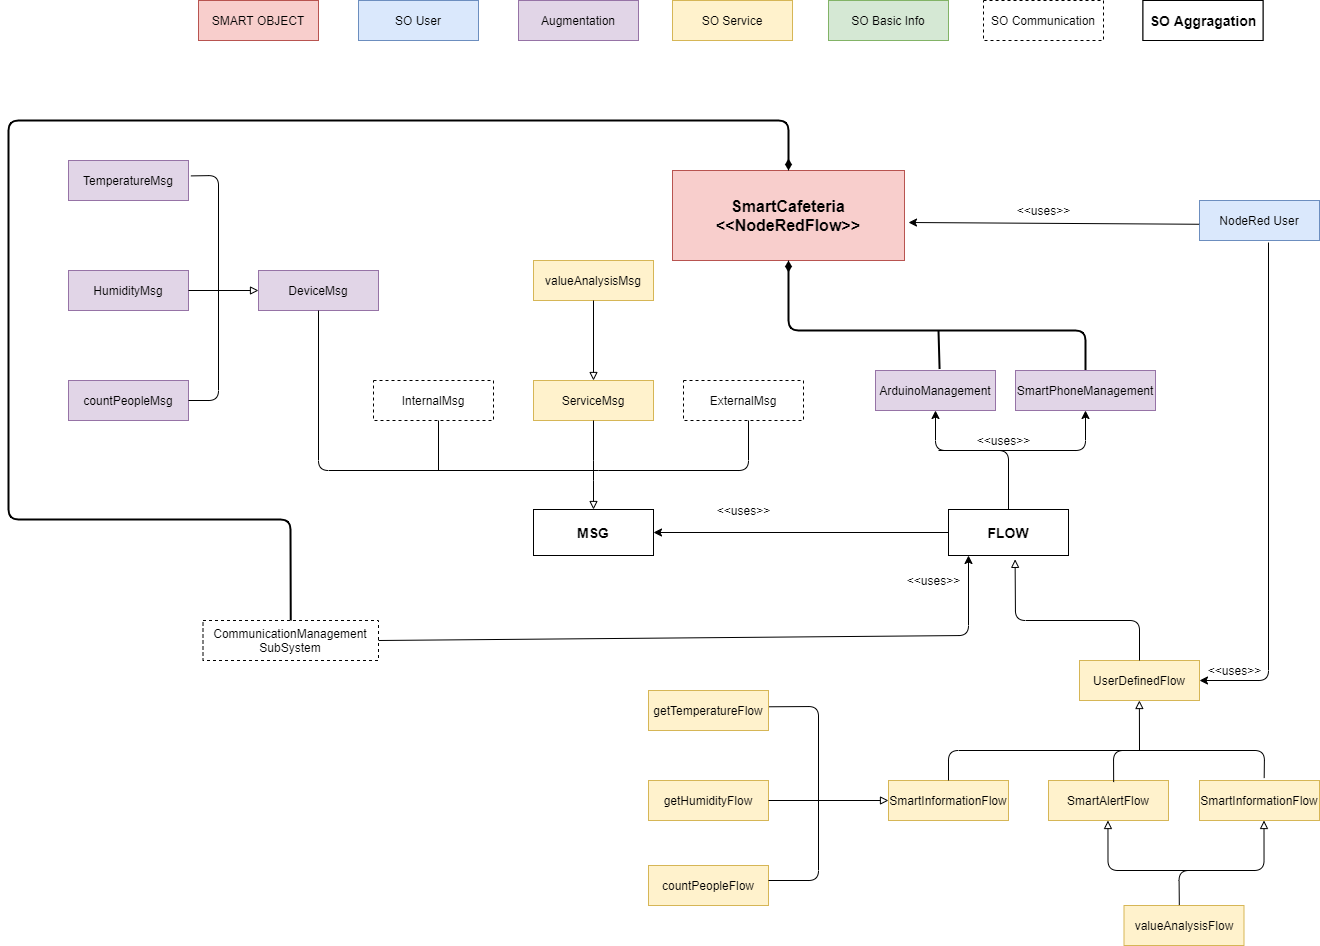

The diagram above was exported from draw.io. Its source (the exported page's mxGraphModel, read from the mxfile embedded in the PNG):
<mxGraphModel dx="3197" dy="1370" grid="1" gridSize="10" guides="1" tooltips="1" connect="1" arrows="1" fold="1" page="1" pageScale="1" pageWidth="827" pageHeight="1169" math="0" shadow="0">
  <root>
    <mxCell id="0" />
    <mxCell id="1" parent="0" />
    <mxCell id="P0vtt5XZ1r757LThvhuU-6" value="SMART OBJECT" style="rounded=0;whiteSpace=wrap;html=1;fillColor=#f8cecc;strokeColor=#b85450;" parent="1" vertex="1">
      <mxGeometry x="150" y="30" width="120" height="40" as="geometry" />
    </mxCell>
    <mxCell id="P0vtt5XZ1r757LThvhuU-7" value="SO Basic Info" style="rounded=0;whiteSpace=wrap;html=1;fillColor=#d5e8d4;strokeColor=#82b366;" parent="1" vertex="1">
      <mxGeometry x="780" y="30" width="120" height="40" as="geometry" />
    </mxCell>
    <mxCell id="P0vtt5XZ1r757LThvhuU-8" value="SO User" style="rounded=0;whiteSpace=wrap;html=1;fillColor=#dae8fc;strokeColor=#6c8ebf;" parent="1" vertex="1">
      <mxGeometry x="310" y="30" width="120" height="40" as="geometry" />
    </mxCell>
    <mxCell id="P0vtt5XZ1r757LThvhuU-9" value="SO Service" style="rounded=0;whiteSpace=wrap;html=1;fillColor=#fff2cc;strokeColor=#d6b656;" parent="1" vertex="1">
      <mxGeometry x="624" y="30" width="120" height="40" as="geometry" />
    </mxCell>
    <mxCell id="P0vtt5XZ1r757LThvhuU-10" value="Augmentation" style="rounded=0;whiteSpace=wrap;html=1;fillColor=#e1d5e7;strokeColor=#9673a6;" parent="1" vertex="1">
      <mxGeometry x="470" y="30" width="120" height="40" as="geometry" />
    </mxCell>
    <mxCell id="P0vtt5XZ1r757LThvhuU-11" value="&lt;b&gt;&lt;font style=&quot;font-size: 16px&quot;&gt;SmartCafeteria&lt;br&gt;&amp;lt;&amp;lt;NodeRedFlow&amp;gt;&amp;gt;&lt;/font&gt;&lt;/b&gt;" style="rounded=0;whiteSpace=wrap;html=1;fillColor=#f8cecc;strokeColor=#b85450;" parent="1" vertex="1">
      <mxGeometry x="624" y="200" width="232" height="90" as="geometry" />
    </mxCell>
    <mxCell id="P0vtt5XZ1r757LThvhuU-12" value="SmartInformationFlow" style="rounded=0;whiteSpace=wrap;html=1;fillColor=#fff2cc;strokeColor=#d6b656;" parent="1" vertex="1">
      <mxGeometry x="840" y="810" width="120" height="40" as="geometry" />
    </mxCell>
    <mxCell id="P0vtt5XZ1r757LThvhuU-13" value="SmartAlertFlow" style="rounded=0;whiteSpace=wrap;html=1;fillColor=#fff2cc;strokeColor=#d6b656;" parent="1" vertex="1">
      <mxGeometry x="1000" y="810" width="120" height="40" as="geometry" />
    </mxCell>
    <mxCell id="P0vtt5XZ1r757LThvhuU-14" value="SmartInformationFlow" style="rounded=0;whiteSpace=wrap;html=1;fillColor=#fff2cc;strokeColor=#d6b656;" parent="1" vertex="1">
      <mxGeometry x="1151" y="810" width="120" height="40" as="geometry" />
    </mxCell>
    <mxCell id="P0vtt5XZ1r757LThvhuU-15" value="UserDefinedFlow" style="rounded=0;whiteSpace=wrap;html=1;fillColor=#fff2cc;strokeColor=#d6b656;" parent="1" vertex="1">
      <mxGeometry x="1031" y="690" width="120" height="40" as="geometry" />
    </mxCell>
    <mxCell id="P0vtt5XZ1r757LThvhuU-16" value="getTemperatureFlow" style="rounded=0;whiteSpace=wrap;html=1;fillColor=#fff2cc;strokeColor=#d6b656;" parent="1" vertex="1">
      <mxGeometry x="600" y="720" width="120" height="40" as="geometry" />
    </mxCell>
    <mxCell id="P0vtt5XZ1r757LThvhuU-17" value="getHumidityFlow" style="rounded=0;whiteSpace=wrap;html=1;fillColor=#fff2cc;strokeColor=#d6b656;" parent="1" vertex="1">
      <mxGeometry x="600" y="810" width="120" height="40" as="geometry" />
    </mxCell>
    <mxCell id="P0vtt5XZ1r757LThvhuU-19" value="countPeopleFlow" style="rounded=0;whiteSpace=wrap;html=1;fillColor=#fff2cc;strokeColor=#d6b656;" parent="1" vertex="1">
      <mxGeometry x="600" y="895" width="120" height="40" as="geometry" />
    </mxCell>
    <mxCell id="P0vtt5XZ1r757LThvhuU-20" value="valueAnalysisFlow" style="rounded=0;whiteSpace=wrap;html=1;fillColor=#fff2cc;strokeColor=#d6b656;" parent="1" vertex="1">
      <mxGeometry x="1075.5" y="935" width="120" height="40" as="geometry" />
    </mxCell>
    <mxCell id="P0vtt5XZ1r757LThvhuU-21" value="&lt;b&gt;&lt;font style=&quot;font-size: 14px&quot;&gt;FLOW&lt;/font&gt;&lt;/b&gt;" style="rounded=0;whiteSpace=wrap;html=1;" parent="1" vertex="1">
      <mxGeometry x="900" y="539" width="120" height="46" as="geometry" />
    </mxCell>
    <mxCell id="P0vtt5XZ1r757LThvhuU-22" value="&lt;b&gt;&lt;font style=&quot;font-size: 14px&quot;&gt;MSG&lt;/font&gt;&lt;/b&gt;" style="rounded=0;whiteSpace=wrap;html=1;" parent="1" vertex="1">
      <mxGeometry x="485" y="539" width="120" height="46" as="geometry" />
    </mxCell>
    <mxCell id="P0vtt5XZ1r757LThvhuU-23" value="ServiceMsg" style="rounded=0;whiteSpace=wrap;html=1;fillColor=#fff2cc;strokeColor=#d6b656;" parent="1" vertex="1">
      <mxGeometry x="485" y="410" width="120" height="40" as="geometry" />
    </mxCell>
    <mxCell id="P0vtt5XZ1r757LThvhuU-24" value="InternalMsg&lt;span style=&quot;color: rgba(0 , 0 , 0 , 0) ; font-family: monospace ; font-size: 0px&quot;&gt;%3CmxGraphModel%3E%3Croot%3E%3CmxCell%20id%3D%220%22%2F%3E%3CmxCell%20id%3D%221%22%20parent%3D%220%22%2F%3E%3CmxCell%20id%3D%222%22%20value%3D%22UserDefinedFlow%22%20style%3D%22rounded%3D0%3BwhiteSpace%3Dwrap%3Bhtml%3D1%3BfillColor%3D%23fff2cc%3BstrokeColor%3D%23d6b656%3B%22%20vertex%3D%221%22%20parent%3D%221%22%3E%3CmxGeometry%20x%3D%221031%22%20y%3D%22690%22%20width%3D%22120%22%20height%3D%2240%22%20as%3D%22geometry%22%2F%3E%3C%2FmxCell%3E%3C%2Froot%3E%3C%2FmxGraphModel%3E&lt;/span&gt;" style="rounded=0;whiteSpace=wrap;html=1;dashed=1;" parent="1" vertex="1">
      <mxGeometry x="325" y="410" width="120" height="40" as="geometry" />
    </mxCell>
    <mxCell id="P0vtt5XZ1r757LThvhuU-25" value="ExternalMsg" style="rounded=0;whiteSpace=wrap;html=1;dashed=1;" parent="1" vertex="1">
      <mxGeometry x="635" y="410" width="120" height="40" as="geometry" />
    </mxCell>
    <mxCell id="P0vtt5XZ1r757LThvhuU-26" value="TemperatureMsg" style="rounded=0;whiteSpace=wrap;html=1;fillColor=#e1d5e7;strokeColor=#9673a6;" parent="1" vertex="1">
      <mxGeometry x="20" y="190" width="120" height="40" as="geometry" />
    </mxCell>
    <mxCell id="P0vtt5XZ1r757LThvhuU-27" value="HumidityMsg" style="rounded=0;whiteSpace=wrap;html=1;fillColor=#e1d5e7;strokeColor=#9673a6;" parent="1" vertex="1">
      <mxGeometry x="20" y="300" width="120" height="40" as="geometry" />
    </mxCell>
    <mxCell id="P0vtt5XZ1r757LThvhuU-29" value="countPeopleMsg" style="rounded=0;whiteSpace=wrap;html=1;fillColor=#e1d5e7;strokeColor=#9673a6;" parent="1" vertex="1">
      <mxGeometry x="20" y="410" width="120" height="40" as="geometry" />
    </mxCell>
    <mxCell id="P0vtt5XZ1r757LThvhuU-30" value="valueAnalysisMsg" style="rounded=0;whiteSpace=wrap;html=1;fillColor=#fff2cc;strokeColor=#d6b656;" parent="1" vertex="1">
      <mxGeometry x="485" y="290" width="120" height="40" as="geometry" />
    </mxCell>
    <mxCell id="P0vtt5XZ1r757LThvhuU-32" value="SO Communication" style="rounded=0;whiteSpace=wrap;html=1;dashed=1;" parent="1" vertex="1">
      <mxGeometry x="935" y="30" width="120" height="40" as="geometry" />
    </mxCell>
    <mxCell id="P0vtt5XZ1r757LThvhuU-33" value="&lt;b&gt;&lt;font style=&quot;font-size: 14px&quot;&gt;SO Aggragation&lt;/font&gt;&lt;/b&gt;" style="rounded=0;whiteSpace=wrap;html=1;" parent="1" vertex="1">
      <mxGeometry x="1094.5" y="30" width="120" height="40" as="geometry" />
    </mxCell>
    <mxCell id="P0vtt5XZ1r757LThvhuU-34" value="" style="endArrow=classic;html=1;entryX=1;entryY=0.5;entryDx=0;entryDy=0;exitX=0;exitY=0.5;exitDx=0;exitDy=0;" parent="1" source="P0vtt5XZ1r757LThvhuU-21" target="P0vtt5XZ1r757LThvhuU-22" edge="1">
      <mxGeometry width="50" height="50" relative="1" as="geometry">
        <mxPoint x="1031" y="616" as="sourcePoint" />
        <mxPoint x="1081" y="566" as="targetPoint" />
      </mxGeometry>
    </mxCell>
    <mxCell id="P0vtt5XZ1r757LThvhuU-35" value="&amp;lt;&amp;lt;uses&amp;gt;&amp;gt;" style="text;html=1;align=center;verticalAlign=middle;resizable=0;points=[];autosize=1;strokeColor=none;" parent="1" vertex="1">
      <mxGeometry x="660" y="530" width="70" height="20" as="geometry" />
    </mxCell>
    <mxCell id="P0vtt5XZ1r757LThvhuU-36" value="" style="endArrow=block;html=1;exitX=0.5;exitY=0;exitDx=0;exitDy=0;endFill=0;entryX=0.555;entryY=1.084;entryDx=0;entryDy=0;entryPerimeter=0;" parent="1" target="P0vtt5XZ1r757LThvhuU-21" edge="1" source="P0vtt5XZ1r757LThvhuU-15">
      <mxGeometry width="50" height="50" relative="1" as="geometry">
        <mxPoint x="1280" y="650" as="sourcePoint" />
        <mxPoint x="1130" y="582" as="targetPoint" />
        <Array as="points">
          <mxPoint x="1091" y="650" />
          <mxPoint x="967" y="650" />
        </Array>
      </mxGeometry>
    </mxCell>
    <mxCell id="A984mV1or9s54YxEOyAm-2" value="" style="endArrow=block;html=1;endFill=0;exitX=0.5;exitY=1;exitDx=0;exitDy=0;entryX=0.5;entryY=0;entryDx=0;entryDy=0;" edge="1" parent="1" source="P0vtt5XZ1r757LThvhuU-23" target="P0vtt5XZ1r757LThvhuU-22">
      <mxGeometry width="50" height="50" relative="1" as="geometry">
        <mxPoint x="555" y="340" as="sourcePoint" />
        <mxPoint x="555" y="285" as="targetPoint" />
        <Array as="points">
          <mxPoint x="545" y="500" />
        </Array>
      </mxGeometry>
    </mxCell>
    <mxCell id="A984mV1or9s54YxEOyAm-4" value="" style="endArrow=none;html=1;" edge="1" parent="1">
      <mxGeometry width="50" height="50" relative="1" as="geometry">
        <mxPoint x="700" y="450" as="sourcePoint" />
        <mxPoint x="550" y="500" as="targetPoint" />
        <Array as="points">
          <mxPoint x="700" y="500" />
        </Array>
      </mxGeometry>
    </mxCell>
    <mxCell id="A984mV1or9s54YxEOyAm-5" value="DeviceMsg" style="rounded=0;whiteSpace=wrap;html=1;fillColor=#e1d5e7;strokeColor=#9673a6;" vertex="1" parent="1">
      <mxGeometry x="210" y="300" width="120" height="40" as="geometry" />
    </mxCell>
    <mxCell id="A984mV1or9s54YxEOyAm-6" value="" style="endArrow=none;html=1;exitX=0.5;exitY=1;exitDx=0;exitDy=0;" edge="1" parent="1" source="A984mV1or9s54YxEOyAm-5">
      <mxGeometry width="50" height="50" relative="1" as="geometry">
        <mxPoint x="240" y="450" as="sourcePoint" />
        <mxPoint x="550" y="500" as="targetPoint" />
        <Array as="points">
          <mxPoint x="270" y="500" />
        </Array>
      </mxGeometry>
    </mxCell>
    <mxCell id="A984mV1or9s54YxEOyAm-7" value="" style="endArrow=block;html=1;endFill=0;exitX=1;exitY=0.5;exitDx=0;exitDy=0;entryX=0;entryY=0.5;entryDx=0;entryDy=0;" edge="1" parent="1" source="P0vtt5XZ1r757LThvhuU-27" target="A984mV1or9s54YxEOyAm-5">
      <mxGeometry width="50" height="50" relative="1" as="geometry">
        <mxPoint x="250" y="360" as="sourcePoint" />
        <mxPoint x="227" y="408" as="targetPoint" />
      </mxGeometry>
    </mxCell>
    <mxCell id="A984mV1or9s54YxEOyAm-10" value="" style="endArrow=none;html=1;entryX=1;entryY=0.5;entryDx=0;entryDy=0;exitX=1.02;exitY=0.385;exitDx=0;exitDy=0;exitPerimeter=0;" edge="1" parent="1" source="P0vtt5XZ1r757LThvhuU-26" target="P0vtt5XZ1r757LThvhuU-29">
      <mxGeometry width="50" height="50" relative="1" as="geometry">
        <mxPoint x="180" y="210" as="sourcePoint" />
        <mxPoint x="150" y="420" as="targetPoint" />
        <Array as="points">
          <mxPoint x="170" y="205" />
          <mxPoint x="170" y="430" />
        </Array>
      </mxGeometry>
    </mxCell>
    <mxCell id="A984mV1or9s54YxEOyAm-12" value="" style="endArrow=block;html=1;endFill=0;exitX=1;exitY=0.5;exitDx=0;exitDy=0;entryX=0;entryY=0.5;entryDx=0;entryDy=0;" edge="1" parent="1" source="P0vtt5XZ1r757LThvhuU-17" target="P0vtt5XZ1r757LThvhuU-12">
      <mxGeometry width="50" height="50" relative="1" as="geometry">
        <mxPoint x="896.76" y="900" as="sourcePoint" />
        <mxPoint x="896.88" y="850" as="targetPoint" />
      </mxGeometry>
    </mxCell>
    <mxCell id="A984mV1or9s54YxEOyAm-16" value="" style="endArrow=block;html=1;endFill=0;" edge="1" parent="1">
      <mxGeometry width="50" height="50" relative="1" as="geometry">
        <mxPoint x="1145.5" y="900" as="sourcePoint" />
        <mxPoint x="1059.4599999999998" y="850" as="targetPoint" />
        <Array as="points">
          <mxPoint x="1059.5" y="900" />
        </Array>
      </mxGeometry>
    </mxCell>
    <mxCell id="A984mV1or9s54YxEOyAm-17" value="" style="endArrow=block;html=1;endFill=0;exitX=0.461;exitY=-0.011;exitDx=0;exitDy=0;exitPerimeter=0;" edge="1" parent="1" source="P0vtt5XZ1r757LThvhuU-20">
      <mxGeometry width="50" height="50" relative="1" as="geometry">
        <mxPoint x="1125.5" y="900" as="sourcePoint" />
        <mxPoint x="1215.4999999999998" y="850" as="targetPoint" />
        <Array as="points">
          <mxPoint x="1130.5" y="900" />
          <mxPoint x="1215.54" y="900" />
        </Array>
      </mxGeometry>
    </mxCell>
    <mxCell id="A984mV1or9s54YxEOyAm-18" value="" style="endArrow=block;html=1;endFill=0;" edge="1" parent="1">
      <mxGeometry width="50" height="50" relative="1" as="geometry">
        <mxPoint x="1091" y="780" as="sourcePoint" />
        <mxPoint x="1090.88" y="730" as="targetPoint" />
      </mxGeometry>
    </mxCell>
    <mxCell id="A984mV1or9s54YxEOyAm-19" value="" style="endArrow=none;html=1;exitX=0.5;exitY=0;exitDx=0;exitDy=0;" edge="1" parent="1" source="P0vtt5XZ1r757LThvhuU-12">
      <mxGeometry width="50" height="50" relative="1" as="geometry">
        <mxPoint x="960.0399999999997" y="814.3200000000002" as="sourcePoint" />
        <mxPoint x="1091" y="780" as="targetPoint" />
        <Array as="points">
          <mxPoint x="900" y="780" />
        </Array>
      </mxGeometry>
    </mxCell>
    <mxCell id="A984mV1or9s54YxEOyAm-20" value="" style="endArrow=none;html=1;exitX=0.543;exitY=0.039;exitDx=0;exitDy=0;exitPerimeter=0;" edge="1" parent="1" source="P0vtt5XZ1r757LThvhuU-13">
      <mxGeometry width="50" height="50" relative="1" as="geometry">
        <mxPoint x="1263.96" y="815.6800000000001" as="sourcePoint" />
        <mxPoint x="1091" y="780" as="targetPoint" />
        <Array as="points">
          <mxPoint x="1065" y="780" />
        </Array>
      </mxGeometry>
    </mxCell>
    <mxCell id="A984mV1or9s54YxEOyAm-21" value="" style="endArrow=none;html=1;exitX=0.539;exitY=-0.061;exitDx=0;exitDy=0;exitPerimeter=0;" edge="1" parent="1" source="P0vtt5XZ1r757LThvhuU-14">
      <mxGeometry width="50" height="50" relative="1" as="geometry">
        <mxPoint x="1198.6599999999999" y="811.5599999999997" as="sourcePoint" />
        <mxPoint x="1090" y="780" as="targetPoint" />
        <Array as="points">
          <mxPoint x="1216" y="780" />
        </Array>
      </mxGeometry>
    </mxCell>
    <mxCell id="A984mV1or9s54YxEOyAm-22" value="NodeRed User" style="rounded=0;whiteSpace=wrap;html=1;fillColor=#dae8fc;strokeColor=#6c8ebf;" vertex="1" parent="1">
      <mxGeometry x="1151" y="230" width="120" height="40" as="geometry" />
    </mxCell>
    <mxCell id="A984mV1or9s54YxEOyAm-24" value="" style="endArrow=classic;html=1;entryX=1;entryY=0.5;entryDx=0;entryDy=0;exitX=0.575;exitY=1.05;exitDx=0;exitDy=0;exitPerimeter=0;" edge="1" parent="1" source="A984mV1or9s54YxEOyAm-22" target="P0vtt5XZ1r757LThvhuU-15">
      <mxGeometry width="50" height="50" relative="1" as="geometry">
        <mxPoint x="1230" y="380" as="sourcePoint" />
        <mxPoint x="1300" y="410" as="targetPoint" />
        <Array as="points">
          <mxPoint x="1220" y="710" />
        </Array>
      </mxGeometry>
    </mxCell>
    <mxCell id="A984mV1or9s54YxEOyAm-25" value="&amp;lt;&amp;lt;uses&amp;gt;&amp;gt;" style="text;html=1;align=center;verticalAlign=middle;resizable=0;points=[];autosize=1;strokeColor=none;" vertex="1" parent="1">
      <mxGeometry x="1151" y="690" width="70" height="20" as="geometry" />
    </mxCell>
    <mxCell id="A984mV1or9s54YxEOyAm-26" value="" style="endArrow=classic;html=1;exitX=-0.003;exitY=0.594;exitDx=0;exitDy=0;exitPerimeter=0;" edge="1" parent="1" source="A984mV1or9s54YxEOyAm-22">
      <mxGeometry width="50" height="50" relative="1" as="geometry">
        <mxPoint x="1170" y="249.16999999999996" as="sourcePoint" />
        <mxPoint x="860" y="252" as="targetPoint" />
      </mxGeometry>
    </mxCell>
    <mxCell id="A984mV1or9s54YxEOyAm-27" value="&amp;lt;&amp;lt;uses&amp;gt;&amp;gt;" style="text;html=1;align=center;verticalAlign=middle;resizable=0;points=[];autosize=1;strokeColor=none;" vertex="1" parent="1">
      <mxGeometry x="960" y="230" width="70" height="20" as="geometry" />
    </mxCell>
    <mxCell id="A984mV1or9s54YxEOyAm-28" value="ArduinoManagement" style="rounded=0;whiteSpace=wrap;html=1;fillColor=#e1d5e7;strokeColor=#9673a6;" vertex="1" parent="1">
      <mxGeometry x="827" y="400" width="120" height="40" as="geometry" />
    </mxCell>
    <mxCell id="A984mV1or9s54YxEOyAm-29" value="" style="endArrow=classic;html=1;exitX=0.5;exitY=0;exitDx=0;exitDy=0;entryX=0.5;entryY=1;entryDx=0;entryDy=0;" edge="1" parent="1" source="P0vtt5XZ1r757LThvhuU-21" target="A984mV1or9s54YxEOyAm-28">
      <mxGeometry width="50" height="50" relative="1" as="geometry">
        <mxPoint x="1009.9999999999995" y="479.9999999999998" as="sourcePoint" />
        <mxPoint x="740" y="420" as="targetPoint" />
        <Array as="points">
          <mxPoint x="960" y="480" />
          <mxPoint x="887" y="480" />
        </Array>
      </mxGeometry>
    </mxCell>
    <mxCell id="A984mV1or9s54YxEOyAm-30" value="&amp;lt;&amp;lt;uses&amp;gt;&amp;gt;" style="text;html=1;align=center;verticalAlign=middle;resizable=0;points=[];autosize=1;strokeColor=none;" vertex="1" parent="1">
      <mxGeometry x="920" y="460" width="70" height="20" as="geometry" />
    </mxCell>
    <mxCell id="A984mV1or9s54YxEOyAm-31" value="" style="endArrow=diamondThin;html=1;endFill=1;entryX=0.5;entryY=1;entryDx=0;entryDy=0;strokeWidth=2;exitX=0.5;exitY=0;exitDx=0;exitDy=0;" edge="1" parent="1" source="A984mV1or9s54YxEOyAm-34" target="P0vtt5XZ1r757LThvhuU-11">
      <mxGeometry width="50" height="50" relative="1" as="geometry">
        <mxPoint x="1050" y="360" as="sourcePoint" />
        <mxPoint x="740" y="300" as="targetPoint" />
        <Array as="points">
          <mxPoint x="1037" y="360" />
          <mxPoint x="740" y="360" />
        </Array>
      </mxGeometry>
    </mxCell>
    <mxCell id="A984mV1or9s54YxEOyAm-34" value="SmartPhoneManagement" style="rounded=0;whiteSpace=wrap;html=1;fillColor=#e1d5e7;strokeColor=#9673a6;" vertex="1" parent="1">
      <mxGeometry x="967" y="400" width="140" height="40" as="geometry" />
    </mxCell>
    <mxCell id="A984mV1or9s54YxEOyAm-35" value="" style="endArrow=classic;html=1;strokeWidth=1;entryX=0.5;entryY=1;entryDx=0;entryDy=0;" edge="1" parent="1" target="A984mV1or9s54YxEOyAm-34">
      <mxGeometry width="50" height="50" relative="1" as="geometry">
        <mxPoint x="890" y="480" as="sourcePoint" />
        <mxPoint x="900" y="410" as="targetPoint" />
        <Array as="points">
          <mxPoint x="1037" y="480" />
        </Array>
      </mxGeometry>
    </mxCell>
    <mxCell id="A984mV1or9s54YxEOyAm-38" value="" style="endArrow=none;html=1;strokeWidth=2;exitX=0.534;exitY=-0.037;exitDx=0;exitDy=0;exitPerimeter=0;" edge="1" parent="1" source="A984mV1or9s54YxEOyAm-28">
      <mxGeometry width="50" height="50" relative="1" as="geometry">
        <mxPoint x="890" y="396" as="sourcePoint" />
        <mxPoint x="890" y="360" as="targetPoint" />
        <Array as="points">
          <mxPoint x="890" y="399" />
        </Array>
      </mxGeometry>
    </mxCell>
    <mxCell id="A984mV1or9s54YxEOyAm-42" value="&amp;lt;&amp;lt;uses&amp;gt;&amp;gt;" style="text;html=1;align=center;verticalAlign=middle;resizable=0;points=[];autosize=1;strokeColor=none;" vertex="1" parent="1">
      <mxGeometry x="850" y="600" width="70" height="20" as="geometry" />
    </mxCell>
    <mxCell id="A984mV1or9s54YxEOyAm-47" value="&lt;b&gt;&lt;font style=&quot;font-size: 14px&quot;&gt;SO Aggragation&lt;/font&gt;&lt;/b&gt;" style="rounded=0;whiteSpace=wrap;html=1;" vertex="1" parent="1">
      <mxGeometry x="1094.5" y="30" width="120" height="40" as="geometry" />
    </mxCell>
    <mxCell id="A984mV1or9s54YxEOyAm-51" value="" style="endArrow=none;html=1;strokeWidth=1;" edge="1" parent="1">
      <mxGeometry width="50" height="50" relative="1" as="geometry">
        <mxPoint x="390" y="500" as="sourcePoint" />
        <mxPoint x="390" y="450" as="targetPoint" />
      </mxGeometry>
    </mxCell>
    <mxCell id="A984mV1or9s54YxEOyAm-52" value="" style="endArrow=block;html=1;strokeWidth=1;exitX=0.5;exitY=1;exitDx=0;exitDy=0;endFill=0;" edge="1" parent="1" source="P0vtt5XZ1r757LThvhuU-30">
      <mxGeometry width="50" height="50" relative="1" as="geometry">
        <mxPoint x="520" y="390" as="sourcePoint" />
        <mxPoint x="545" y="410" as="targetPoint" />
      </mxGeometry>
    </mxCell>
    <mxCell id="A984mV1or9s54YxEOyAm-53" value="" style="endArrow=none;html=1;strokeWidth=1;entryX=1.006;entryY=0.407;entryDx=0;entryDy=0;entryPerimeter=0;" edge="1" parent="1" target="P0vtt5XZ1r757LThvhuU-16">
      <mxGeometry width="50" height="50" relative="1" as="geometry">
        <mxPoint x="720" y="910" as="sourcePoint" />
        <mxPoint x="770" y="730" as="targetPoint" />
        <Array as="points">
          <mxPoint x="770" y="910" />
          <mxPoint x="770" y="736" />
        </Array>
      </mxGeometry>
    </mxCell>
    <mxCell id="A984mV1or9s54YxEOyAm-55" value="CommunicationManagement&lt;br&gt;SubSystem" style="rounded=0;whiteSpace=wrap;html=1;dashed=1;" vertex="1" parent="1">
      <mxGeometry x="154.5" y="650" width="175.5" height="40" as="geometry" />
    </mxCell>
    <mxCell id="A984mV1or9s54YxEOyAm-56" value="" style="endArrow=classic;html=1;strokeWidth=1;exitX=1;exitY=0.5;exitDx=0;exitDy=0;" edge="1" parent="1" source="A984mV1or9s54YxEOyAm-55">
      <mxGeometry width="50" height="50" relative="1" as="geometry">
        <mxPoint x="340" y="665" as="sourcePoint" />
        <mxPoint x="920" y="585" as="targetPoint" />
        <Array as="points">
          <mxPoint x="920" y="665" />
        </Array>
      </mxGeometry>
    </mxCell>
    <mxCell id="A984mV1or9s54YxEOyAm-57" value="" style="endArrow=diamondThin;html=1;endFill=1;strokeWidth=2;exitX=0.5;exitY=0;exitDx=0;exitDy=0;entryX=0.5;entryY=0;entryDx=0;entryDy=0;" edge="1" parent="1" source="A984mV1or9s54YxEOyAm-55" target="P0vtt5XZ1r757LThvhuU-11">
      <mxGeometry width="50" height="50" relative="1" as="geometry">
        <mxPoint x="154.25" y="679" as="sourcePoint" />
        <mxPoint x="740" y="150" as="targetPoint" />
        <Array as="points">
          <mxPoint x="242" y="549" />
          <mxPoint x="154.5" y="549" />
          <mxPoint x="-40" y="549" />
          <mxPoint x="-40" y="150" />
          <mxPoint x="740" y="150" />
        </Array>
      </mxGeometry>
    </mxCell>
  </root>
</mxGraphModel>